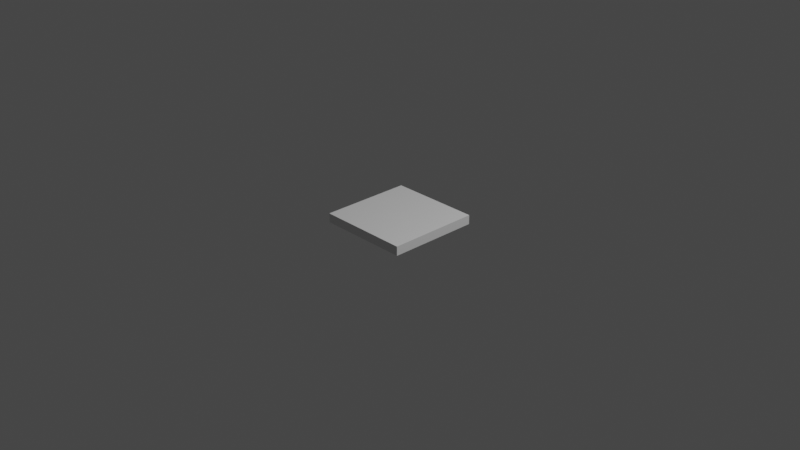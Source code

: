 # Source: marker.blend  (saved by Blender 2.91.10; exported with 4.5.12 LTS)
import bpy
from mathutils import Matrix  # noqa: F401  (used for matrix-valued properties, if any)

bpy.ops.wm.read_factory_settings(use_empty=True)
scene = bpy.context.scene
scene.name = 'Scene'

# ---- collections
col_collection = bpy.data.collections.new('Collection'); scene.collection.children.link(col_collection)

# ---- materials (node trees are filled in below, after node groups)
mat_material = bpy.data.materials.new('Material')
mat_material.alpha_threshold = 0.0
mat_material.use_transparent_shadow = False
mat_material.line_color = (0.0, 0.0, 0.0, 1.0)

# ---- material node trees
mat_material.use_nodes = True; mat_material.node_tree.nodes.clear()
_N = mat_material.node_tree.nodes; _L = mat_material.node_tree.links
n0 = _N.new('ShaderNodeOutputMaterial'); n0.name = 'Material Output'; n0.location = (300, 300)
n1 = _N.new('ShaderNodeBsdfPrincipled'); n1.name = 'Principled BSDF'; n1.location = (10, 300)
n1.distribution = 'GGX'
n1.subsurface_method = 'BURLEY'
n1.inputs[2].default_value = 0.4
n1.inputs[3].default_value = 1.45
n1.inputs[27].default_value = (0.0, 0.0, 0.0, 1.0)
n1.inputs[28].default_value = 1.0
_L.new(n1.outputs[0], n0.inputs[0])
n0.is_active_output = True

# ---- world
world_world = bpy.data.worlds.new('World'); scene.world = world_world
world_world.use_nodes = True; world_world.node_tree.nodes.clear()
_N = world_world.node_tree.nodes; _L = world_world.node_tree.links
n0 = _N.new('ShaderNodeOutputWorld'); n0.name = 'World Output'; n0.location = (300, 300)
n1 = _N.new('ShaderNodeBackground'); n1.name = 'Background'; n1.location = (10, 300)
n1.inputs[0].default_value = (0.05088, 0.05088, 0.05088, 1.0)
_L.new(n1.outputs[0], n0.inputs[0])
n0.is_active_output = True
world_world.color = (0.05088, 0.05088, 0.05088)
world_world.use_sun_shadow = False
world_world.sun_shadow_jitter_overblur = 0.0

# ---- cameras
cam_camera = bpy.data.cameras.new('Camera')
cam_camera.clip_end = 100.0
cam_camera.ortho_scale = 7.314

# ---- lights
light_light = bpy.data.lights.new('Light', 'POINT')
light_light.transmission_factor = 0.0
light_light.energy = 1000.0
light_light.shadow_soft_size = 0.1
light_light.shadow_maximum_resolution = 0.006
light_light.use_absolute_resolution = True

# ---- meshes
me_cube = bpy.data.meshes.new('Cube')
me_cube.from_pydata([(1.0, 1.0, 1.0), (1.0, 1.0, -1.0), (1.0, -1.0, 1.0), (1.0, -1.0, -1.0), (-1.0, 1.0, 1.0), (-1.0, 1.0, -1.0), (-1.0, -1.0, 1.0), (-1.0, -1.0, -1.0)], [], [(0, 4, 6, 2), (3, 2, 6, 7), (7, 6, 4, 5), (5, 1, 3, 7), (1, 0, 2, 3), (5, 4, 0, 1)])
_uv = me_cube.uv_layers.new(name='UVMap')
_uv.uv.foreach_set('vector', [0.625, 0.5, 0.875, 0.5, 0.875, 0.75, 0.625, 0.75, 0.375, 0.75, 0.625, 0.75, 0.625, 1.0, 0.375, 1.0, 0.375, 0.0, 0.625, 0.0, 0.625, 0.25, 0.375, 0.25, 0.125, 0.5, 0.375, 0.5, 0.375, 0.75, 0.125, 0.75, 0.375, 0.5, 0.625, 0.5, 0.625, 0.75, 0.375, 0.75, 0.375, 0.25, 0.625, 0.25, 0.625, 0.5, 0.375, 0.5])
me_cube.materials.append(mat_material)
me_cube.use_remesh_preserve_volume = False
me_cube.use_remesh_preserve_attributes = False
me_cube.use_mirror_vertex_groups = False
me_cube.update()

# ---- objects
ob_cube = bpy.data.objects.new('Cube', me_cube)
ob_light = bpy.data.objects.new('Light', light_light)
ob_camera = bpy.data.objects.new('Camera', cam_camera)

# ---- transforms, parenting, visibility, modifiers, constraints
ob_cube.location = (0.0, 0.0, 0.0)
ob_cube.scale = (0.5, 0.5, 0.05)
ob_cube.lock_rotations_4d = False
ob_cube.empty_display_type = 'ARROWS'
ob_cube.lineart.crease_threshold = 0.0
ob_light.location = (4.076, 1.005, 5.904)
ob_light.rotation_euler = (0.6503, 0.05522, 1.866)
ob_light.lock_rotations_4d = False
ob_light.empty_display_type = 'ARROWS'
ob_light.color = (0.0, 0.0, 0.0, 0.0)
ob_light.lineart.crease_threshold = 0.0
ob_camera.location = (7.359, -6.926, 4.958)
ob_camera.rotation_euler = (1.109, 0.0, 0.8149)
ob_camera.lock_rotations_4d = False
ob_camera.empty_display_type = 'ARROWS'
ob_camera.color = (0.0, 0.0, 0.0, 0.0)
ob_camera.display_type = 'WIRE'
ob_camera.lineart.crease_threshold = 0.0

# ---- collection membership
col_collection.objects.link(ob_cube)
col_collection.objects.link(ob_light)
col_collection.objects.link(ob_camera)

# ---- scene / render settings (as saved in the file)
scene.camera = ob_camera
scene.frame_start = 1; scene.frame_end = 250; scene.frame_set(1)
scene.render.engine = 'BLENDER_EEVEE_NEXT'
scene.cycles.use_denoising = False
scene.cycles.samples = 128
scene.cycles.sampling_pattern = 'TABULATED_SOBOL'
scene.cycles.use_adaptive_sampling = False
scene.cycles.use_light_tree = False
scene.view_settings.view_transform = 'Filmic'
bpy.context.view_layer.update()

